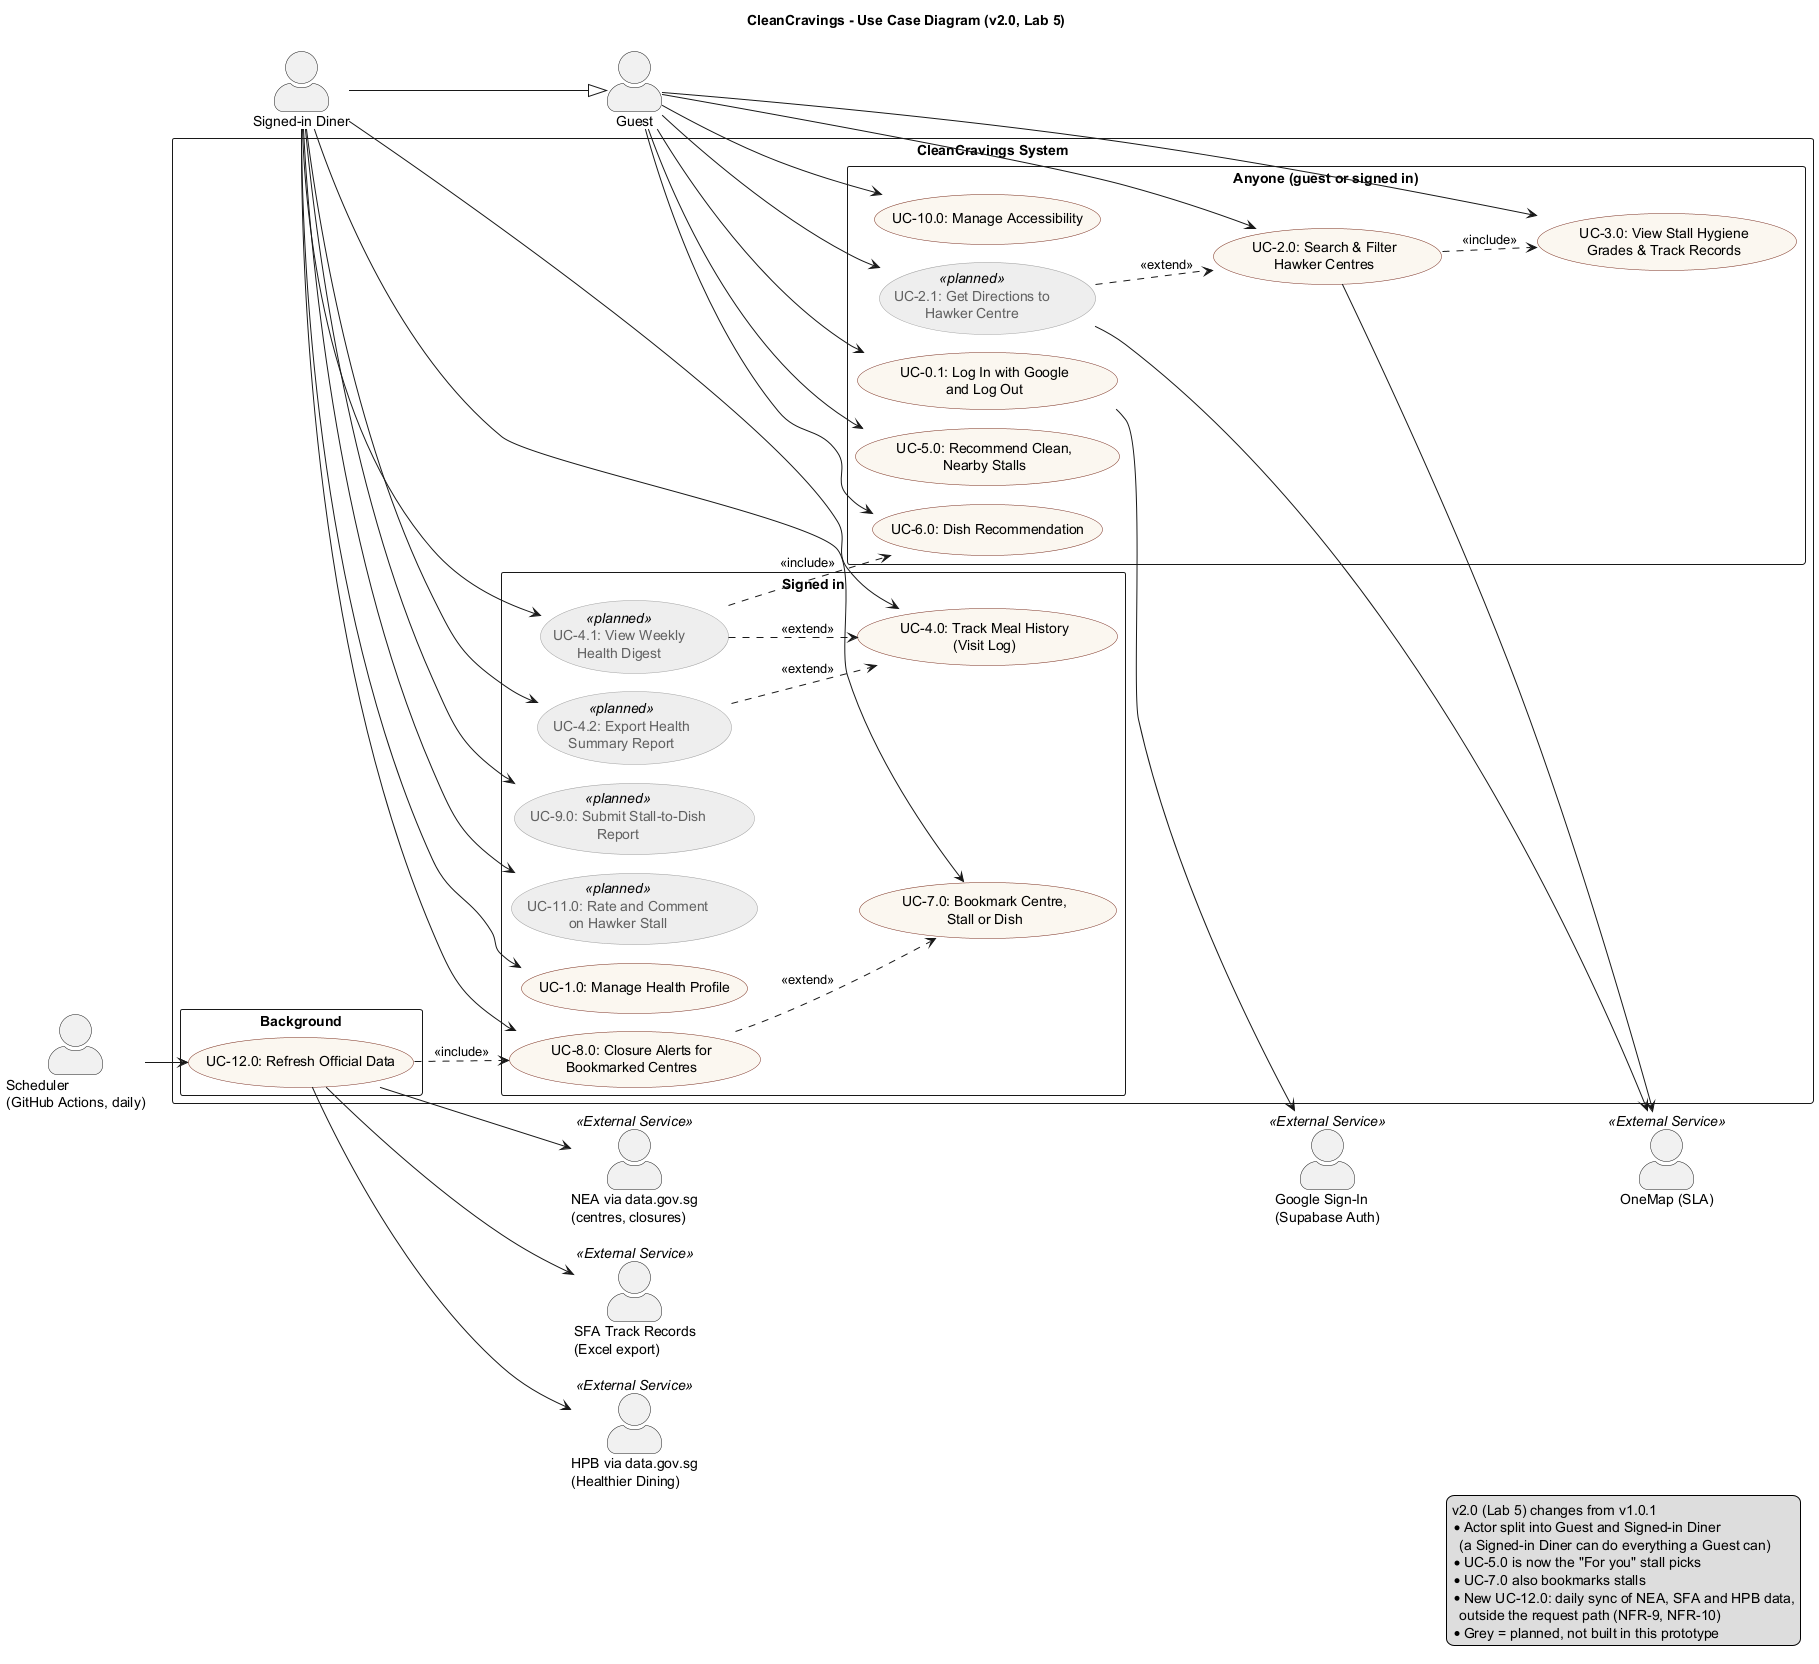

The diagram above was rendered by PlantUML. Its source (embedded in the PNG):
@startuml CleanCravings_UseCaseDiagram
' SC2006 SCSL Group 4. Use case model v2.0 (Lab 5), synchronised with the prototype.
' Grey use cases are planned and not built yet. The SRS (docs/lab5) has the descriptions.
' smetana = PlantUML's built-in layout engine, so this renders without Graphviz installed
!pragma layout smetana
title CleanCravings - Use Case Diagram (v2.0, Lab 5)
skinparam shadowing false
skinparam packageStyle rectangle
skinparam actorStyle awesome
left to right direction
skinparam usecase {
  BackgroundColor #FBF7F0
  BorderColor #7A2E1F
  BackgroundColor<<planned>> #EEEEEE
  BorderColor<<planned>> #9E9E9E
  FontColor<<planned>> #616161
}

actor "Guest" as Guest
actor "Signed-in Diner" as Diner
actor "Scheduler\n(GitHub Actions, daily)" as Scheduler
actor "Google Sign-In\n(Supabase Auth)" as Google <<External Service>>
actor "OneMap (SLA)" as OneMap <<External Service>>
actor "NEA via data.gov.sg\n(centres, closures)" as NEA <<External Service>>
actor "SFA Track Records\n(Excel export)" as SFA <<External Service>>
actor "HPB via data.gov.sg\n(Healthier Dining)" as HPB <<External Service>>

Diner -|> Guest

rectangle "CleanCravings System" {
  package "Anyone (guest or signed in)" {
    usecase "UC-0.1: Log In with Google\nand Log Out" as UC01
    usecase "UC-2.0: Search & Filter\nHawker Centres" as UC20
    usecase "UC-3.0: View Stall Hygiene\nGrades & Track Records" as UC30
    usecase "UC-5.0: Recommend Clean,\nNearby Stalls" as UC50
    usecase "UC-6.0: Dish Recommendation" as UC60
    usecase "UC-10.0: Manage Accessibility" as UC100
    usecase "UC-2.1: Get Directions to\nHawker Centre" as UC21 <<planned>>
  }
  package "Signed in" {
    usecase "UC-1.0: Manage Health Profile" as UC10
    usecase "UC-4.0: Track Meal History\n(Visit Log)" as UC40
    usecase "UC-7.0: Bookmark Centre,\nStall or Dish" as UC70
    usecase "UC-8.0: Closure Alerts for\nBookmarked Centres" as UC80
    usecase "UC-4.1: View Weekly\nHealth Digest" as UC41 <<planned>>
    usecase "UC-4.2: Export Health\nSummary Report" as UC42 <<planned>>
    usecase "UC-9.0: Submit Stall-to-Dish\nReport" as UC90 <<planned>>
    usecase "UC-11.0: Rate and Comment\non Hawker Stall" as UC110 <<planned>>
  }
  package "Background" {
    usecase "UC-12.0: Refresh Official Data" as UC120
  }
}

Guest --> UC01
Guest --> UC20
Guest --> UC30
Guest --> UC50
Guest --> UC60
Guest --> UC100
Guest --> UC21

Diner --> UC10
Diner --> UC40
Diner --> UC70
Diner --> UC80
Diner --> UC41
Diner --> UC42
Diner --> UC90
Diner --> UC110

Scheduler --> UC120

UC01 --> Google
UC20 --> OneMap
UC21 --> OneMap
UC120 --> NEA
UC120 --> SFA
UC120 --> HPB

UC20 ..> UC30 : <<include>>
UC21 ..> UC20 : <<extend>>
UC80 ..> UC70 : <<extend>>
UC120 ..> UC80 : <<include>>
UC41 ..> UC40 : <<extend>>
UC42 ..> UC40 : <<extend>>
UC41 ..> UC60 : <<include>>

legend right
  v2.0 (Lab 5) changes from v1.0.1
  * Actor split into Guest and Signed-in Diner
    (a Signed-in Diner can do everything a Guest can)
  * UC-5.0 is now the "For you" stall picks
  * UC-7.0 also bookmarks stalls
  * New UC-12.0: daily sync of NEA, SFA and HPB data,
    outside the request path (NFR-9, NFR-10)
  * Grey = planned, not built in this prototype
endlegend
@enduml